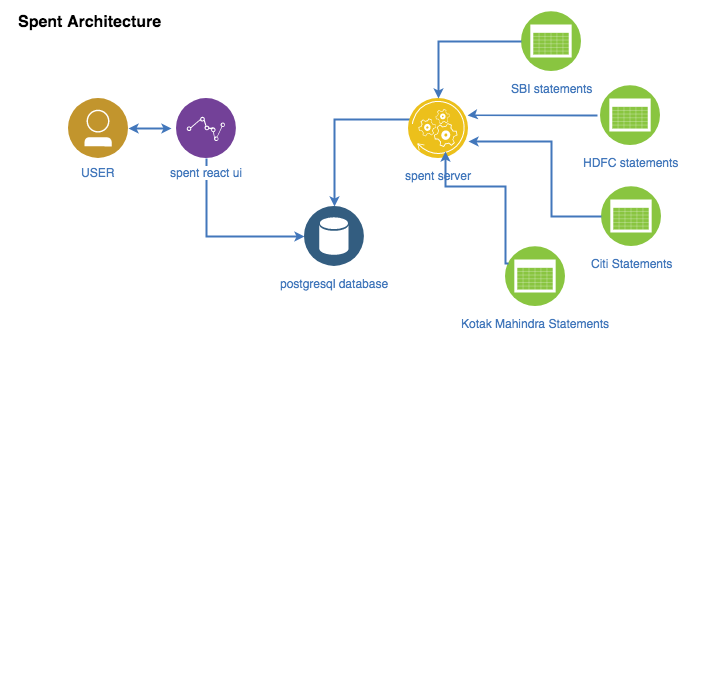

The diagram above was exported from draw.io. Its source (the exported page's mxGraphModel, read from the mxfile embedded in the PNG):
<mxGraphModel dx="875" dy="473" grid="0" gridSize="10" guides="1" tooltips="1" connect="1" arrows="1" fold="1" page="0" pageScale="1" pageWidth="583" pageHeight="413" background="#ffffff" math="0" shadow="0">
  <root>
    <mxCell id="0" />
    <mxCell id="1" parent="0" />
    <mxCell id="63" value="" style="swimlane;shadow=0;strokeColor=none;fillColor=#ffffff;fontColor=none;align=right;startSize=0;collapsible=0;noLabel=1;strokeWidth=3;swimlaneLine=0;" parent="1" vertex="1">
      <mxGeometry x="180" y="100" width="710" height="380" as="geometry" />
    </mxCell>
    <mxCell id="242" style="edgeStyle=elbowEdgeStyle;rounded=0;elbow=vertical;html=1;exitX=0;exitY=0.5;entryX=0;entryY=0.5;labelBackgroundColor=#ffffff;startArrow=classic;startFill=1;startSize=4;endArrow=none;endFill=0;endSize=4;jettySize=auto;orthogonalLoop=1;strokeColor=#4277BB;strokeWidth=2;fontSize=12;fontColor=#4277BB;" parent="63" edge="1">
      <mxGeometry relative="1" as="geometry">
        <mxPoint x="220" y="690" as="sourcePoint" />
        <mxPoint x="220" y="690" as="targetPoint" />
      </mxGeometry>
    </mxCell>
    <mxCell id="279" style="edgeStyle=orthogonalEdgeStyle;rounded=0;html=1;labelBackgroundColor=#ffffff;startArrow=classic;startFill=1;startSize=4;endArrow=classic;endFill=1;endSize=4;jettySize=auto;orthogonalLoop=1;strokeColor=#4277BB;strokeWidth=2;fontSize=12;fontColor=#4277BB;" parent="63" source="243" edge="1">
      <mxGeometry relative="1" as="geometry">
        <mxPoint x="170" y="127" as="targetPoint" />
      </mxGeometry>
    </mxCell>
    <mxCell id="262" style="edgeStyle=orthogonalEdgeStyle;rounded=0;html=1;labelBackgroundColor=#ffffff;startArrow=none;startFill=0;startSize=4;endArrow=classic;endFill=1;endSize=4;jettySize=auto;orthogonalLoop=1;strokeColor=#4277BB;strokeWidth=2;fontSize=12;fontColor=#4277BB;verticalAlign=bottom;entryX=0.5;entryY=0;entryDx=0;entryDy=0;" parent="63" target="254" edge="1">
      <mxGeometry relative="1" as="geometry">
        <mxPoint x="437" y="118" as="sourcePoint" />
        <mxPoint x="437" y="226" as="targetPoint" />
      </mxGeometry>
    </mxCell>
    <mxCell id="270" style="edgeStyle=orthogonalEdgeStyle;rounded=0;html=1;labelBackgroundColor=#ffffff;startArrow=classic;startFill=1;startSize=4;endArrow=none;endFill=0;endSize=4;jettySize=auto;orthogonalLoop=1;strokeColor=#4277BB;strokeWidth=2;fontSize=12;fontColor=#4277BB;" parent="63" source="254" target="246" edge="1">
      <mxGeometry relative="1" as="geometry">
        <mxPoint x="255" y="176" as="targetPoint" />
      </mxGeometry>
    </mxCell>
    <mxCell id="102" value="&lt;font color=&quot;#000000&quot;&gt;Spent Architecture&lt;/font&gt;" style="text;html=1;align=left;verticalAlign=middle;fontColor=#4277BB;shadow=0;dashed=0;strokeColor=none;fillColor=none;labelBackgroundColor=none;fontStyle=1;fontSize=16;spacingLeft=5;" parent="63" vertex="1">
      <mxGeometry x="10" y="10" width="170" height="20" as="geometry" />
    </mxCell>
    <mxCell id="243" value="USER" style="aspect=fixed;perimeter=ellipsePerimeter;html=1;align=center;shadow=0;dashed=0;image;image=img/lib/ibm/users/user.svg;labelBackgroundColor=#ffffff;strokeColor=#4277BB;strokeWidth=2;fillColor=none;gradientColor=none;fontSize=12;fontColor=#4277BB;" parent="63" vertex="1">
      <mxGeometry x="67" y="96.99999999999997" width="60" height="60" as="geometry" />
    </mxCell>
    <mxCell id="246" value="spent react ui" style="aspect=fixed;perimeter=ellipsePerimeter;html=1;align=center;shadow=0;dashed=0;image;image=img/lib/ibm/analytics/data_repositories.svg;labelBackgroundColor=#ffffff;strokeColor=#4277BB;strokeWidth=2;fillColor=none;gradientColor=none;fontSize=12;fontColor=#4277BB;" parent="63" vertex="1">
      <mxGeometry x="175" y="97.00000000000003" width="60" height="60" as="geometry" />
    </mxCell>
    <mxCell id="254" value="postgresql database" style="aspect=fixed;perimeter=ellipsePerimeter;html=1;align=center;shadow=0;dashed=0;image;image=img/lib/ibm/data/data_services.svg;labelBackgroundColor=#ffffff;strokeColor=#4277BB;strokeWidth=2;fillColor=none;gradientColor=none;fontSize=12;fontColor=#4277BB;spacingTop=3;" parent="63" vertex="1">
      <mxGeometry x="303" y="205" width="60" height="60" as="geometry" />
    </mxCell>
    <mxCell id="RJO0gRaaNH-rRNTUzcK_-286" value="spent server" style="aspect=fixed;perimeter=ellipsePerimeter;html=1;align=center;shadow=0;dashed=0;fontColor=#4277BB;labelBackgroundColor=#ffffff;fontSize=12;spacingTop=3;image;image=img/lib/ibm/applications/api_polyglot_runtimes.svg;" parent="63" vertex="1">
      <mxGeometry x="407" y="97" width="60" height="60" as="geometry" />
    </mxCell>
    <mxCell id="RJO0gRaaNH-rRNTUzcK_-293" value="SBI statements" style="aspect=fixed;perimeter=ellipsePerimeter;html=1;align=center;shadow=0;dashed=0;fontColor=#4277BB;labelBackgroundColor=#ffffff;fontSize=12;spacingTop=3;image;image=img/lib/ibm/infrastructure/event_feed.svg;" parent="63" vertex="1">
      <mxGeometry x="520" y="10" width="60" height="60" as="geometry" />
    </mxCell>
    <mxCell id="RJO0gRaaNH-rRNTUzcK_-294" value="HDFC statements" style="aspect=fixed;perimeter=ellipsePerimeter;html=1;align=center;shadow=0;dashed=0;fontColor=#4277BB;labelBackgroundColor=#ffffff;fontSize=12;spacingTop=3;image;image=img/lib/ibm/infrastructure/event_feed.svg;" parent="63" vertex="1">
      <mxGeometry x="599" y="84" width="60" height="60" as="geometry" />
    </mxCell>
    <mxCell id="RJO0gRaaNH-rRNTUzcK_-295" value="Citi Statements" style="aspect=fixed;perimeter=ellipsePerimeter;html=1;align=center;shadow=0;dashed=0;fontColor=#4277BB;labelBackgroundColor=#ffffff;fontSize=12;spacingTop=3;image;image=img/lib/ibm/infrastructure/event_feed.svg;" parent="63" vertex="1">
      <mxGeometry x="600" y="185" width="60" height="60" as="geometry" />
    </mxCell>
    <mxCell id="RJO0gRaaNH-rRNTUzcK_-296" value="Kotak Mahindra Statements" style="aspect=fixed;perimeter=ellipsePerimeter;html=1;align=center;shadow=0;dashed=0;fontColor=#4277BB;labelBackgroundColor=#ffffff;fontSize=12;spacingTop=3;image;image=img/lib/ibm/infrastructure/event_feed.svg;" parent="63" vertex="1">
      <mxGeometry x="504" y="245" width="60" height="60" as="geometry" />
    </mxCell>
    <mxCell id="RJO0gRaaNH-rRNTUzcK_-297" style="edgeStyle=orthogonalEdgeStyle;rounded=0;html=1;labelBackgroundColor=#ffffff;startArrow=none;startFill=0;startSize=4;endArrow=classic;endFill=1;endSize=4;jettySize=auto;orthogonalLoop=1;strokeColor=#4277BB;strokeWidth=2;fontSize=12;fontColor=#4277BB;verticalAlign=bottom;" parent="63" source="RJO0gRaaNH-rRNTUzcK_-293" target="RJO0gRaaNH-rRNTUzcK_-286" edge="1">
      <mxGeometry relative="1" as="geometry">
        <mxPoint x="447" y="128" as="sourcePoint" />
        <mxPoint x="447" y="236" as="targetPoint" />
      </mxGeometry>
    </mxCell>
    <mxCell id="RJO0gRaaNH-rRNTUzcK_-299" style="edgeStyle=orthogonalEdgeStyle;rounded=0;html=1;labelBackgroundColor=#ffffff;startArrow=none;startFill=0;startSize=4;endArrow=classic;endFill=1;endSize=4;jettySize=auto;orthogonalLoop=1;strokeColor=#4277BB;strokeWidth=2;fontSize=12;fontColor=#4277BB;verticalAlign=bottom;exitX=0;exitY=0.5;exitDx=0;exitDy=0;" parent="63" source="RJO0gRaaNH-rRNTUzcK_-295" edge="1">
      <mxGeometry relative="1" as="geometry">
        <mxPoint x="600" y="130" as="sourcePoint" />
        <mxPoint x="467" y="140" as="targetPoint" />
        <Array as="points">
          <mxPoint x="550" y="215" />
          <mxPoint x="550" y="140" />
        </Array>
      </mxGeometry>
    </mxCell>
    <mxCell id="RJO0gRaaNH-rRNTUzcK_-300" style="edgeStyle=orthogonalEdgeStyle;rounded=0;html=1;labelBackgroundColor=#ffffff;startArrow=none;startFill=0;startSize=4;endArrow=classic;endFill=1;endSize=4;jettySize=auto;orthogonalLoop=1;strokeColor=#4277BB;strokeWidth=2;fontSize=12;fontColor=#4277BB;verticalAlign=bottom;exitX=0;exitY=0.25;exitDx=0;exitDy=0;" parent="63" source="RJO0gRaaNH-rRNTUzcK_-296" edge="1">
      <mxGeometry relative="1" as="geometry">
        <mxPoint x="561" y="185" as="sourcePoint" />
        <mxPoint x="444" y="150" as="targetPoint" />
        <Array as="points">
          <mxPoint x="504" y="262" />
          <mxPoint x="504" y="185" />
          <mxPoint x="444" y="185" />
        </Array>
      </mxGeometry>
    </mxCell>
    <mxCell id="RJO0gRaaNH-rRNTUzcK_-298" style="edgeStyle=orthogonalEdgeStyle;rounded=0;html=1;labelBackgroundColor=#ffffff;startArrow=none;startFill=0;startSize=4;endArrow=classic;endFill=1;endSize=4;jettySize=auto;orthogonalLoop=1;strokeColor=#4277BB;strokeWidth=2;fontSize=12;fontColor=#4277BB;verticalAlign=bottom;" parent="1" edge="1">
      <mxGeometry relative="1" as="geometry">
        <mxPoint x="776" y="213.5" as="sourcePoint" />
        <mxPoint x="646" y="213.5" as="targetPoint" />
        <Array as="points">
          <mxPoint x="650" y="213.5" />
        </Array>
      </mxGeometry>
    </mxCell>
  </root>
</mxGraphModel>